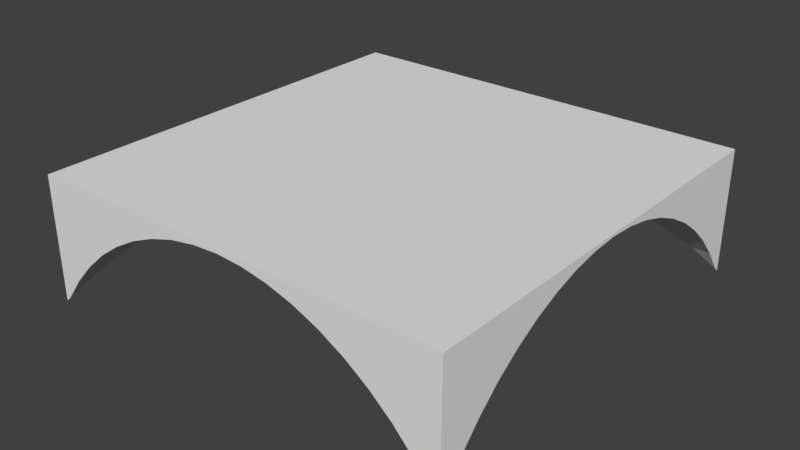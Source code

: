 # Source: Ceiling_4x4.blend  (saved by Blender 2.79.0; exported with 4.5.12 LTS)
import bpy
from mathutils import Matrix  # noqa: F401  (used for matrix-valued properties, if any)

bpy.ops.wm.read_factory_settings(use_empty=True)
scene = bpy.context.scene
scene.name = 'Scene'

# ---- collections
col_collection_1 = bpy.data.collections.new('Collection 1'); scene.collection.children.link(col_collection_1)

# ---- world
world_world = bpy.data.worlds.new('World'); scene.world = world_world
world_world.color = (0.05088, 0.05088, 0.05088)
world_world.use_sun_shadow = False
world_world.sun_shadow_jitter_overblur = 0.0
world_world.cycles.sampling_method = 'MANUAL'

# ---- meshes
me_plane = bpy.data.meshes.new('Plane')
me_plane.from_pydata([(-2.0, -2.0, 2.0), (2.0, -2.0, 2.0), (-2.0, 2.0, 2.0), (2.0, 2.0, 2.0), (-2.0, 1.781, 1.097), (2.0, 1.781, 1.097), (-2.0, 1.598, 1.295), (2.0, 1.598, 1.295), (-2.0, -1.598, 1.295), (2.0, -1.598, 1.295), (-2.0, -1.4, 1.47), (2.0, -1.4, 1.47), (-2.0, -1.947, 0.8787), (2.0, -1.947, 0.8787), (-2.0, -1.781, 1.097), (2.0, -1.781, 1.097), (-2.0, 1.947, 0.8787), (2.0, 1.947, 0.8787), (-2.0, -1.188, 1.621), (2.0, -1.188, 1.621), (-2.0, -0.7313, 1.846), (2.0, -0.7313, 1.846), (-2.0, 0.964, 1.747), (2.0, 0.964, 1.747), (-2.0, 1.188, 1.621), (2.0, 1.188, 1.621), (-2.0, 0.7313, 1.846), (2.0, 0.7313, 1.846), (-2.0, 1.4, 1.47), (2.0, 1.4, 1.47), (-2.0, -0.964, 1.747), (2.0, -0.964, 1.747), (-2.0, 0.4915, 1.918), (2.0, 0.4915, 1.918), (-2.0, -0.4915, 1.918), (2.0, -0.4915, 1.918), (-2.0, 0.2469, 1.961), (2.0, 0.2469, 1.961), (-2.0, -0.2469, 1.961), (2.0, -0.2469, 1.961), (-2.0, -1.171e-06, 1.976), (2.0, -1.171e-06, 1.976), (-1.781, 2.0, 1.097), (-1.781, -2.0, 1.097), (1.598, 2.0, 1.295), (1.598, -2.0, 1.295), (1.4, 2.0, 1.47), (1.4, -2.0, 1.47), (-1.947, 2.0, 0.8787), (-1.947, -2.0, 0.8787), (1.781, 2.0, 1.097), (1.781, -2.0, 1.097), (-1.598, 2.0, 1.295), (-1.598, -2.0, 1.295), (1.947, 2.0, 0.8787), (1.947, -2.0, 0.8787), (1.188, 2.0, 1.621), (1.188, -2.0, 1.621), (-1.4, 2.0, 1.47), (-1.4, -2.0, 1.47), (0.7313, 2.0, 1.846), (0.7313, -2.0, 1.846), (-0.964, 2.0, 1.747), (-0.964, -2.0, 1.747), (0.964, 2.0, 1.747), (0.964, -2.0, 1.747), (-0.7313, 2.0, 1.846), (-0.7313, -2.0, 1.846), (-1.188, 2.0, 1.621), (-1.188, -2.0, 1.621), (-0.4915, 2.0, 1.918), (-0.4915, -2.0, 1.918), (0.4915, 2.0, 1.918), (0.4915, -2.0, 1.918), (0.2469, 2.0, 1.961), (0.2469, -2.0, 1.961), (-0.2469, 2.0, 1.961), (-0.2469, -2.0, 1.961), (8.573e-07, 2.0, 1.976), (1.032e-06, -2.0, 1.976), (2.0, 1.951, 0.8725), (1.959, 2.0, 0.8601), (2.0, 2.0, 0.8287), (-1.959, 2.0, 0.8601), (-2.0, 1.959, 0.8601), (-2.0, 2.0, 0.8287), (1.958, -2.0, 0.8623), (2.0, -1.958, 0.8623), (2.0, -2.0, 0.8287), (-2.0, -1.959, 0.8601), (-1.951, -2.0, 0.8725), (-2.0, -2.0, 0.8287), (-1.822, 1.781, 1.097), (-1.781, 1.822, 1.097), (-1.781, -1.83, 1.097), (-1.822, -1.781, 1.097), (1.598, 1.639, 1.295), (1.647, 1.598, 1.295), (1.641, -1.598, 1.295), (1.598, -1.641, 1.295), (1.448, 1.4, 1.47), (1.4, 1.441, 1.47), (1.4, -1.442, 1.47), (1.442, -1.4, 1.47), (-1.988, 1.947, 0.8787), (-1.947, 1.988, 0.8787), (-1.947, -1.996, 0.8787), (-1.988, -1.947, 0.8787), (1.83, 1.781, 1.097), (1.781, 1.822, 1.097), (1.781, -1.824, 1.097), (1.824, -1.781, 1.097), (-1.598, 1.639, 1.295), (-1.639, 1.598, 1.295), (-1.639, -1.598, 1.295), (-1.598, -1.647, 1.295), (1.947, 1.988, 0.8787), (1.996, 1.947, 0.8787), (1.99, -1.947, 0.8787), (1.947, -1.99, 0.8787), (1.236, 1.188, 1.621), (1.188, 1.229, 1.621), (1.188, -1.23, 1.621), (1.23, -1.188, 1.621), (-1.4, 1.441, 1.47), (-1.441, 1.4, 1.47), (-1.4, -1.448, 1.47), (-1.441, -1.4, 1.47), (0.7801, 0.7313, 1.846), (0.7313, 0.7723, 1.846), (0.7737, -0.7313, 1.846), (0.7313, -0.7737, 1.846), (-1.005, 0.964, 1.747), (-0.964, 1.005, 1.747), (-0.964, -1.013, 1.747), (-1.005, -0.964, 1.747), (0.964, 1.005, 1.747), (1.013, 0.964, 1.747), (1.006, -0.964, 1.747), (0.964, -1.006, 1.747), (-0.7313, 0.7723, 1.846), (-0.7723, 0.7313, 1.846), (-0.7723, -0.7313, 1.846), (-0.7313, -0.7801, 1.846), (-1.229, 1.188, 1.621), (-1.188, 1.229, 1.621), (-1.229, -1.188, 1.621), (-1.188, -1.236, 1.621), (-0.4915, 0.5325, 1.918), (-0.5325, 0.4915, 1.918), (-0.5325, -0.4915, 1.918), (-0.4915, -0.5403, 1.918), (0.5403, 0.4915, 1.918), (0.4915, 0.5325, 1.918), (0.4915, -0.5339, 1.918), (0.5339, -0.4915, 1.918), (0.2957, 0.2469, 1.961), (0.2469, 0.288, 1.961), (0.2469, -0.2925, 1.961), (0.2925, -0.2469, 1.961), (-0.2469, 0.288, 1.961), (-0.288, 0.2469, 1.961), (-0.288, -0.2469, 1.961), (-0.2469, -0.2957, 1.961), (9.429e-07, 0.04104, 1.976), (0.0488, -1.424e-06, 1.976), (9.468e-07, -0.0488, 1.976), (-0.04104, -1.425e-06, 1.976)], [], [(0, 1, 3, 2), (59, 126, 147, 69), (14, 95, 107, 12), (105, 48, 42, 93), (160, 76, 78, 164), (77, 163, 166, 79), (48, 105, 83), (140, 66, 70, 148), (124, 58, 68, 145), (43, 94, 115, 53), (145, 68, 62, 133), (112, 52, 58, 124), (49, 106, 94, 43), (106, 49, 90), (67, 143, 151, 71), (69, 147, 134, 63), (85, 84, 16, 4, 6, 28, 24, 22, 26, 32, 36, 40, 38, 34, 20, 30, 18, 10, 8, 14, 12, 89, 91, 0, 2), (116, 54, 81), (71, 151, 163, 77), (53, 115, 126, 59), (148, 70, 76, 160), (63, 134, 143, 67), (22, 132, 141, 26), (87, 118, 13), (100, 97, 7, 29), (36, 161, 167, 40), (159, 165, 41, 39), (91, 90, 49, 43, 53, 59, 69, 63, 67, 71, 77, 79, 75, 73, 61, 65, 57, 47, 45, 51, 55, 86, 88, 1, 0), (165, 156, 37, 41), (45, 99, 110, 51), (65, 139, 122, 57), (24, 144, 132, 22), (75, 158, 154, 73), (153, 72, 60, 129), (129, 60, 64, 136), (18, 146, 127, 10), (136, 64, 56, 121), (10, 127, 114, 8), (28, 125, 144, 24), (128, 137, 23, 27), (84, 104, 16), (4, 92, 113, 6), (101, 46, 44, 96), (16, 104, 92, 4), (138, 130, 21, 31), (130, 155, 35, 21), (8, 114, 95, 14), (93, 42, 52, 112), (17, 117, 80), (51, 110, 119, 55), (12, 107, 89), (54, 50, 44, 46, 56, 64, 60, 72, 74, 78, 76, 70, 66, 62, 68, 58, 52, 42, 48, 83, 85, 2, 3, 82, 81), (57, 122, 102, 47), (164, 78, 74, 157), (157, 74, 72, 153), (38, 162, 150, 34), (40, 167, 162, 38), (96, 44, 50, 109), (98, 103, 11, 9), (97, 108, 5, 7), (6, 113, 125, 28), (61, 131, 139, 65), (121, 56, 46, 101), (30, 135, 146, 18), (20, 142, 135, 30), (73, 154, 131, 61), (152, 128, 27, 33), (55, 119, 86), (155, 159, 39, 35), (156, 152, 33, 37), (111, 98, 9, 15), (47, 102, 99, 45), (79, 166, 158, 75), (26, 141, 149, 32), (133, 62, 66, 140), (118, 111, 15, 13), (108, 117, 17, 5), (32, 149, 161, 36), (34, 150, 142, 20), (123, 138, 31, 19), (137, 120, 25, 23), (109, 50, 54, 116), (103, 123, 19, 11), (120, 100, 29, 25), (80, 81, 82), (83, 84, 85), (86, 87, 88), (89, 90, 91), (164, 165, 166, 167), (93, 112, 113, 92), (95, 114, 115, 94), (101, 96, 97, 100), (103, 98, 99, 102), (92, 104, 105, 93), (107, 95, 94, 106), (109, 116, 117, 108), (111, 118, 119, 110), (96, 109, 108, 97), (98, 111, 110, 99), (86, 119, 118, 87), (89, 107, 106, 90), (83, 105, 104, 84), (80, 117, 116, 81), (121, 101, 100, 120), (123, 103, 102, 122), (125, 113, 112, 124), (131, 154, 155, 130), (133, 140, 141, 132), (135, 142, 143, 134), (129, 136, 137, 128), (130, 138, 139, 131), (127, 146, 147, 126), (145, 133, 132, 144), (146, 135, 134, 147), (136, 121, 120, 137), (138, 123, 122, 139), (114, 127, 126, 115), (144, 125, 124, 145), (140, 148, 149, 141), (142, 150, 151, 143), (153, 129, 128, 152), (157, 153, 152, 156), (159, 155, 154, 158), (148, 160, 161, 149), (150, 162, 163, 151), (160, 164, 167, 161), (162, 167, 166, 163), (164, 157, 156, 165), (158, 166, 165, 159), (88, 87, 13, 15, 9, 11, 19, 31, 21, 35, 39, 41, 37, 33, 27, 23, 25, 29, 7, 5, 17, 80, 82, 3, 1)])
me_plane.use_remesh_preserve_volume = False
me_plane.use_remesh_preserve_attributes = False
me_plane.use_mirror_vertex_groups = False
me_plane.update()

# ---- objects
ob_ceiling_4x4 = bpy.data.objects.new('Ceiling_4x4', me_plane)

# ---- transforms, parenting, visibility, modifiers, constraints
ob_ceiling_4x4.location = (0.0, 0.0, 0.0)
ob_ceiling_4x4.lineart.crease_threshold = 0.0

# ---- collection membership
col_collection_1.objects.link(ob_ceiling_4x4)

# ---- scene / render settings (as saved in the file)
scene.frame_start = 1; scene.frame_end = 250; scene.frame_set(1)
scene.render.engine = 'BLENDER_EEVEE_NEXT'
scene.render.resolution_percentage = 50
scene.render.dither_intensity = 0.0
scene.cycles.use_denoising = False
scene.cycles.samples = 128
scene.cycles.sampling_pattern = 'TABULATED_SOBOL'
scene.cycles.use_adaptive_sampling = False
scene.cycles.use_light_tree = False
scene.cycles.blur_glossy = 0.0
scene.cycles.sample_clamp_indirect = 0.0
scene.view_settings.view_transform = 'Standard'
bpy.context.view_layer.update()

# ---- added for rendering (the .blend has no active camera and no usable light): camera, sun
cam_auto = bpy.data.cameras.new('AutoCamera')
cam_auto.lens = 50.0
cam_auto.sensor_width = 36.0
cam_auto.clip_end = 1000.0
ob_auto_camera = bpy.data.objects.new('AutoCamera', cam_auto)
scene.collection.objects.link(ob_auto_camera)
ob_auto_camera.location = (5.34488, -6.41386, 5.69025)
ob_auto_camera.rotation_euler = (1.09748, -7.21219e-08, 0.694738)
scene.camera = ob_auto_camera
light_auto_sun = bpy.data.lights.new('AutoSun', 'SUN')
light_auto_sun.energy = 3.0
light_auto_sun.angle = 0.0523599
ob_auto_sun = bpy.data.objects.new('AutoSun', light_auto_sun)
scene.collection.objects.link(ob_auto_sun)
ob_auto_sun.rotation_euler = (0.872665, 0.174533, 0.523599)
bpy.context.view_layer.update()
